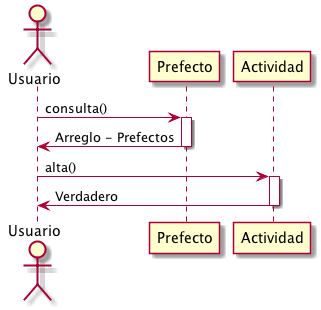

The diagram above was rendered by PlantUML. Its source (embedded in the PNG):
@startuml
actor Usuario

Usuario -> Prefecto: consulta()
activate Prefecto
Prefecto -> Usuario: Arreglo - Prefectos
deactivate Prefecto

Usuario -> Actividad: alta()
activate Actividad
Actividad -> Usuario: Verdadero
deactivate Actividad
@enduml